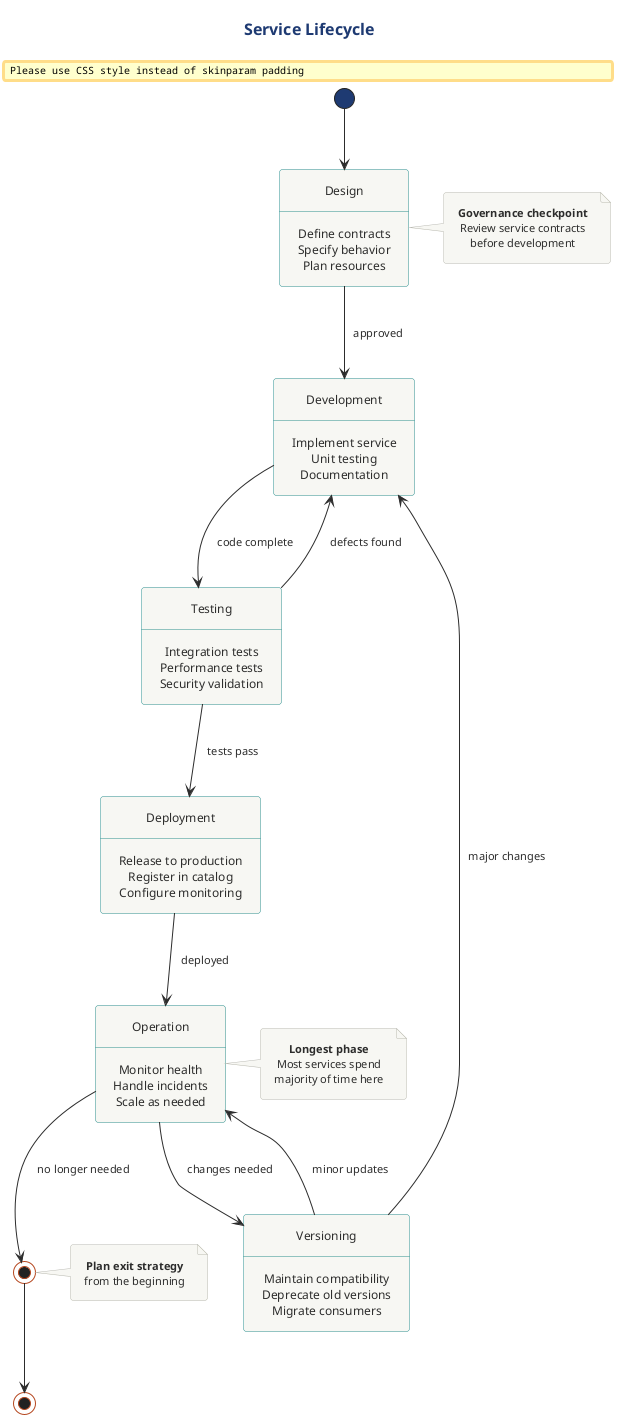

The diagram above was rendered by PlantUML. Its source (embedded in the PNG):
@startuml service-lifecycle
!include ../../../../../../tooling/styles/plantuml/behavioral/statemachine-diagram-style.iuml

!define ACTIVE #4A90A4
!define TRANSITION #E8A838
!define LIGHTBG #F8F9FA

skinparam padding 8

title Service Lifecycle

[*] --> Design

state "Design" as Design <<active>> : Define contracts\nSpecify behavior\nPlan resources

Design --> Development : approved

state "Development" as Development <<active>> : Implement service\nUnit testing\nDocumentation

Development --> Testing : code complete

state "Testing" as Testing <<transition>> : Integration tests\nPerformance tests\nSecurity validation

Testing --> Development : defects found
Testing --> Deployment : tests pass

state "Deployment" as Deployment <<transition>> : Release to production\nRegister in catalog\nConfigure monitoring

Deployment --> Operation : deployed

state "Operation" as Operation <<active>> : Monitor health\nHandle incidents\nScale as needed

Operation --> Versioning : changes needed

state "Versioning" as Versioning <<transition>> : Maintain compatibility\nDeprecate old versions\nMigrate consumers

Versioning --> Development : major changes
Versioning --> Operation : minor updates

Operation --> Retirement : no longer needed

state "Retirement" as Retirement <<end>> : Notify consumers\nMigrate dependencies\nDecommission

Retirement --> [*]

note right of Design
  **Governance checkpoint**
  Review service contracts
  before development
end note

note right of Operation
  **Longest phase**
  Most services spend
  majority of time here
end note

note right of Retirement
  **Plan exit strategy**
  from the beginning
end note

@enduml